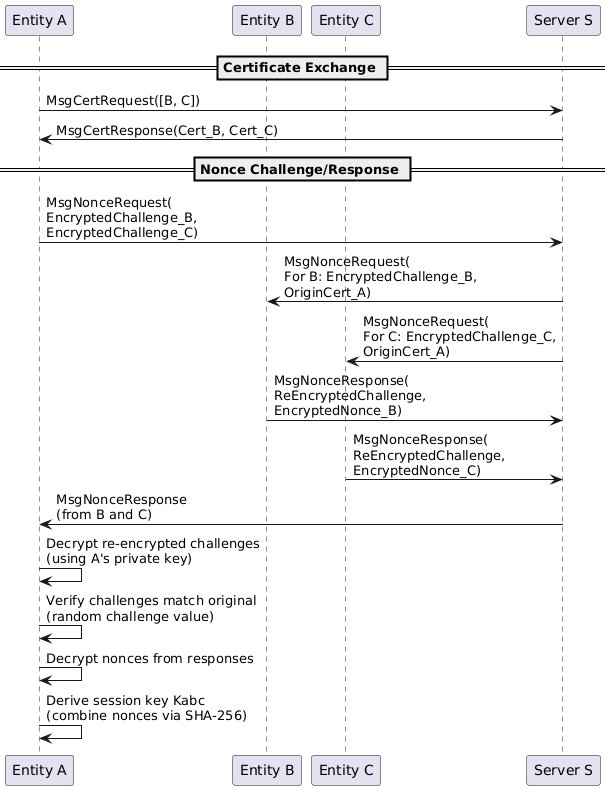

The diagram above was rendered by PlantUML. Its source (embedded in the PNG):
@startuml
participant A as "Entity A"
participant B as "Entity B"
participant C as "Entity C"
participant S as "Server S"

== Certificate Exchange ==
A -> S: MsgCertRequest([B, C])
S -> A: MsgCertResponse(Cert_B, Cert_C)

== Nonce Challenge/Response ==
A -> S: MsgNonceRequest(\nEncryptedChallenge_B,\nEncryptedChallenge_C)
S -> B: MsgNonceRequest(\nFor B: EncryptedChallenge_B,\nOriginCert_A)
S -> C: MsgNonceRequest(\nFor C: EncryptedChallenge_C,\nOriginCert_A)
B -> S: MsgNonceResponse(\nReEncryptedChallenge,\nEncryptedNonce_B)
C -> S: MsgNonceResponse(\nReEncryptedChallenge,\nEncryptedNonce_C)
S -> A: MsgNonceResponse\n(from B and C)
A -> A: Decrypt re-encrypted challenges\n(using A's private key)
A -> A: Verify challenges match original\n(random challenge value)
A -> A: Decrypt nonces from responses
A -> A: Derive session key Kabc\n(combine nonces via SHA-256)
@enduml